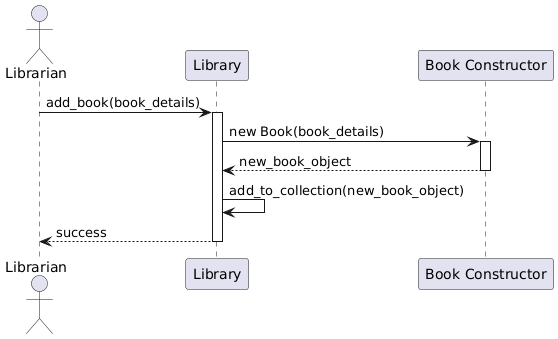

The diagram above was rendered by PlantUML. Its source (embedded in the PNG):
@startuml
actor Librarian
participant Library
participant "Book Constructor" as Book

Librarian -> Library: add_book(book_details)
activate Library

Library -> Book: new Book(book_details)
activate Book
Book --> Library: new_book_object
deactivate Book

Library -> Library: add_to_collection(new_book_object)

Library --> Librarian: success
deactivate Library
@enduml